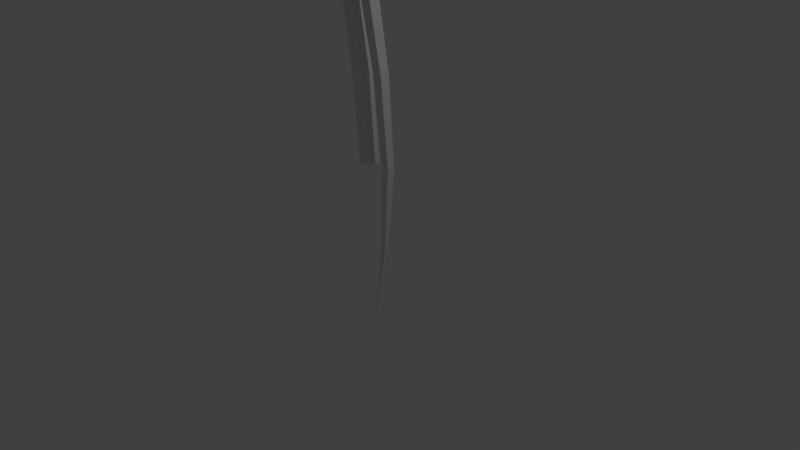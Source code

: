 # Source: lowerLeg.blend  (saved by Blender 2.75.0; exported with 4.5.12 LTS)
import bpy
from mathutils import Matrix  # noqa: F401  (used for matrix-valued properties, if any)

bpy.ops.wm.read_factory_settings(use_empty=True)
scene = bpy.context.scene
scene.name = 'Scene'

# ---- collections
col_collection_1 = bpy.data.collections.new('Collection 1'); scene.collection.children.link(col_collection_1)

# ---- world
world_world = bpy.data.worlds.new('World'); scene.world = world_world
world_world.color = (0.05088, 0.05088, 0.05088)
world_world.use_sun_shadow = False
world_world.sun_shadow_jitter_overblur = 0.0
world_world.cycles.sampling_method = 'MANUAL'
world_world.cycles.sample_map_resolution = 256

# ---- cameras
cam_camera = bpy.data.cameras.new('Camera')
cam_camera.clip_end = 100.0
cam_camera.lens = 35.0
cam_camera.sensor_width = 32.0
cam_camera.sensor_height = 18.0
cam_camera.ortho_scale = 7.314
cam_camera.dof.focus_distance = 0.0
cam_camera.dof.aperture_fstop = 128.0

# ---- lights
light_lamp = bpy.data.lights.new('Lamp', 'POINT')
light_lamp.transmission_factor = 0.0
light_lamp.cutoff_distance = 30.0
light_lamp.energy = 100.0
light_lamp.shadow_buffer_clip_start = 1.001
light_lamp.shadow_soft_size = 0.1
light_lamp.shadow_maximum_resolution = 0.006
light_lamp.use_absolute_resolution = True
light_lamp.cycles.use_multiple_importance_sampling = False

# ---- meshes
me_cylinder = bpy.data.meshes.new('Cylinder')
me_cylinder.from_pydata([(4.953e-08, 0.075, -0.075), (4.953e-08, 0.075, 0.075), (0.01463, 0.07356, -0.075), (0.01463, 0.07356, 0.075), (0.0287, 0.06929, -0.075), (0.0287, 0.06929, 0.075), (0.04167, 0.06236, -0.075), (0.04167, 0.06236, 0.075), (0.05303, 0.05303, -0.075), (0.05303, 0.05303, 0.075), (0.06236, 0.04167, -0.075), (0.06236, 0.04167, 0.075), (0.06929, 0.0287, -0.075), (0.06929, 0.0287, 0.075), (0.07356, 0.01463, -0.075), (0.07356, 0.01463, 0.075), (0.075, 3.003e-07, -0.075), (0.075, 3.003e-07, 0.075), (0.07356, -0.01463, -0.075), (0.07356, -0.01463, 0.075), (0.06929, -0.0287, -0.075), (0.06929, -0.0287, 0.075), (0.06236, -0.04167, -0.075), (0.06236, -0.04167, 0.075), (0.05303, -0.05303, -0.075), (0.05303, -0.05303, 0.075), (0.04167, -0.06236, -0.075), (0.04167, -0.06236, 0.075), (0.0287, -0.06929, -0.075), (0.0287, -0.06929, 0.075), (0.01463, -0.07356, -0.075), (0.01463, -0.07356, 0.075), (2.51e-08, -0.075, -0.075), (2.51e-08, -0.075, 0.075), (-0.01463, -0.07356, -0.075), (-0.01463, -0.07356, 0.075), (-0.0287, -0.06929, -0.075), (-0.0287, -0.06929, 0.075), (-0.04167, -0.06236, -0.075), (-0.04167, -0.06236, 0.075), (-0.05303, -0.05303, -0.075), (-0.05303, -0.05303, 0.075), (-0.06236, -0.04167, -0.075), (-0.06236, -0.04167, 0.075), (-0.06929, -0.0287, -0.075), (-0.06929, -0.0287, 0.075), (-0.07356, -0.01463, -0.075), (-0.07356, -0.01463, 0.075), (-0.075, 3.67e-07, -0.075), (-0.075, 3.67e-07, 0.075), (-0.07356, 0.01463, -0.075), (-0.07356, 0.01463, 0.075), (-0.06929, 0.0287, -0.075), (-0.06929, 0.0287, 0.075), (-0.06236, 0.04167, -0.075), (-0.06236, 0.04167, 0.075), (-0.05303, 0.05303, -0.075), (-0.05303, 0.05303, 0.075), (-0.04167, 0.06236, -0.075), (-0.04167, 0.06236, 0.075), (-0.0287, 0.06929, -0.075), (-0.0287, 0.06929, 0.075), (-0.01463, 0.07356, -0.075), (-0.01463, 0.07356, 0.075)], [], [(0, 1, 3, 2), (2, 3, 5, 4), (4, 5, 7, 6), (6, 7, 9, 8), (8, 9, 11, 10), (10, 11, 13, 12), (12, 13, 15, 14), (14, 15, 17, 16), (16, 17, 19, 18), (18, 19, 21, 20), (20, 21, 23, 22), (22, 23, 25, 24), (24, 25, 27, 26), (26, 27, 29, 28), (28, 29, 31, 30), (30, 31, 33, 32), (32, 33, 35, 34), (34, 35, 37, 36), (36, 37, 39, 38), (38, 39, 41, 40), (40, 41, 43, 42), (42, 43, 45, 44), (44, 45, 47, 46), (46, 47, 49, 48), (48, 49, 51, 50), (50, 51, 53, 52), (52, 53, 55, 54), (54, 55, 57, 56), (56, 57, 59, 58), (58, 59, 61, 60), (3, 1, 63, 61, 59, 57, 55, 53, 51, 49, 47, 45, 43, 41, 39, 37, 35, 33, 31, 29, 27, 25, 23, 21, 19, 17, 15, 13, 11, 9, 7, 5), (62, 63, 1, 0), (60, 61, 63, 62), (0, 2, 4, 6, 8, 10, 12, 14, 16, 18, 20, 22, 24, 26, 28, 30, 32, 34, 36, 38, 40, 42, 44, 46, 48, 50, 52, 54, 56, 58, 60, 62)])
me_cylinder.use_remesh_preserve_volume = False
me_cylinder.use_remesh_preserve_attributes = False
me_cylinder.use_mirror_vertex_groups = False
me_cylinder.update()
me_cube_001 = bpy.data.meshes.new('Cube.001')
me_cube_001.from_pydata([(-0.1004, -0.0756, 3.569), (-0.1004, 0.0756, 3.569), (0.05081, -0.0756, 3.569), (0.05081, 0.0756, 3.569), (0.1803, 0.08459, 1.285), (0.3495, -0.08459, 1.285), (0.3495, 0.08459, 1.285), (0.1803, -0.08459, 1.285), (0.08727, 0.08608, 2.427), (0.2594, -0.08608, 2.427), (0.2594, 0.08608, 2.427), (0.08727, -0.08608, 2.427)], [], [(0, 2, 3, 1), (11, 7, 5, 9), (9, 5, 6, 10), (8, 4, 7, 11), (10, 6, 4, 8), (3, 10, 8, 1), (1, 8, 11, 0), (2, 9, 10, 3), (0, 11, 9, 2)])
me_cube_001.use_remesh_preserve_volume = False
me_cube_001.use_remesh_preserve_attributes = False
me_cube_001.use_mirror_vertex_groups = False
me_cube_001.update()
me_cube_003 = bpy.data.meshes.new('Cube.003')
me_cube_003.from_pydata([(-0.1254, 0.05004, 3.408), (-0.1254, -0.05004, 3.408), (-0.14, 0.05004, 3.407), (-0.14, -0.05004, 3.407), (-0.1546, 0.05004, 3.408), (-0.1546, -0.05004, 3.408), (-0.1687, 0.05004, 3.413), (-0.1687, -0.05004, 3.413), (-0.1817, 0.05004, 3.42), (-0.1817, -0.05004, 3.42), (-0.193, 0.05004, 3.429), (-0.193, -0.05004, 3.429), (-0.2024, 0.05004, 3.44), (-0.2024, -0.05004, 3.44), (-0.2093, 0.05004, 3.453), (-0.2093, -0.05004, 3.453), (-0.2136, 0.05004, 3.467), (-0.2136, -0.05004, 3.467), (-0.215, 0.05004, 3.482), (-0.215, -0.05004, 3.482), (-0.2136, 0.05004, 3.497), (-0.2136, -0.05004, 3.497), (-0.2093, 0.05004, 3.511), (-0.2093, -0.05004, 3.511), (-0.2024, 0.05004, 3.524), (-0.2024, -0.05004, 3.524), (-0.193, 0.05004, 3.535), (-0.193, -0.05004, 3.535), (-0.1817, 0.05004, 3.544), (-0.1817, -0.05004, 3.544), (-0.1687, 0.05004, 3.551), (-0.1687, -0.05004, 3.551), (-0.1546, 0.05004, 3.556), (-0.1546, -0.05004, 3.556), (-0.075, -0.075, 3.57), (-0.075, 0.075, 3.57), (0.0756, -0.075, 3.569), (0.0756, 0.075, 3.569), (0.0, 0.0, -1.0), (0.2556, 0.0505, 1.285), (0.3566, -0.0505, 1.285), (0.3566, 0.0505, 1.285), (0.2556, -0.0505, 1.285), (0.151, 0.06351, 2.427), (0.2781, -0.06351, 2.427), (0.2781, 0.06351, 2.427), (0.151, -0.06351, 2.427), (0.1863, 0.03247, 0.1423), (0.2512, -0.03247, 0.1423), (0.2512, 0.03247, 0.1423), (0.1863, -0.03247, 0.1423), (-0.045, 0.07351, 3.42), (-0.045, -0.07351, 3.42), (-0.075, 0.05004, 3.57), (-0.045, 0.04929, 3.42), (-0.045, -0.04929, 3.42), (-0.075, -0.05004, 3.57)], [], [(0, 1, 3, 2), (2, 3, 5, 4), (4, 5, 7, 6), (6, 7, 9, 8), (8, 9, 11, 10), (10, 11, 13, 12), (12, 13, 15, 14), (14, 15, 17, 16), (16, 17, 19, 18), (18, 19, 21, 20), (20, 21, 23, 22), (22, 23, 25, 24), (24, 25, 27, 26), (26, 27, 29, 28), (28, 29, 31, 30), (30, 31, 33, 32), (49, 38, 47), (47, 38, 50), (48, 38, 49), (50, 38, 48), (46, 42, 40, 44), (44, 40, 41, 45), (43, 39, 42, 46), (45, 41, 39, 43), (37, 45, 43, 51, 35), (36, 44, 45, 37), (42, 50, 48, 40), (40, 48, 49, 41), (39, 47, 50, 42), (41, 49, 47, 39), (53, 35, 51, 54), (32, 53, 54, 0, 2, 4, 6, 8, 10, 12, 14, 16, 18, 20, 22, 24, 26, 28, 30), (33, 56, 53, 32), (3, 1, 55, 56, 33, 31, 29, 27, 25, 23, 21, 19, 17, 15, 13, 11, 9, 7, 5), (52, 34, 56, 55), (1, 0, 54, 55), (53, 56, 34, 36, 37, 35), (51, 43, 46, 52, 55, 54), (36, 34, 52, 46, 44)])
me_cube_003.use_remesh_preserve_volume = False
me_cube_003.use_remesh_preserve_attributes = False
me_cube_003.use_mirror_vertex_groups = False
me_cube_003.update()

# ---- objects
ob_cylinder_001 = bpy.data.objects.new('Cylinder.001', me_cylinder)
ob_cube = bpy.data.objects.new('Cube', me_cube_001)
ob_lamp = bpy.data.objects.new('Lamp', light_lamp)
ob_camera = bpy.data.objects.new('Camera', cam_camera)
ob_cube_001 = bpy.data.objects.new('Cube.001', me_cube_003)

# ---- transforms, parenting, visibility, modifiers, constraints
ob_cylinder_001.location = (-0.139, 0.0, 3.482)
ob_cylinder_001.rotation_euler = (1.571, 0.0, 0.0)
ob_cylinder_001.lineart.crease_threshold = 0.0
ob_cube.location = (-0.285, 0.0, -0.02)
ob_cube.lineart.crease_threshold = 0.0
ob_lamp.location = (4.076, 1.005, 5.904)
ob_lamp.rotation_euler = (0.6503, 0.05522, 1.866)
ob_lamp.lock_rotations_4d = False
ob_lamp.empty_display_type = 'ARROWS'
ob_lamp.color = (0.0, 0.0, 0.0, 0.0)
ob_lamp.lineart.crease_threshold = 0.0
ob_camera.location = (7.481, -6.508, 5.344)
ob_camera.rotation_euler = (1.109, 0.01082, 0.8149)
ob_camera.lock_rotations_4d = False
ob_camera.empty_display_type = 'ARROWS'
ob_camera.color = (0.0, 0.0, 0.0, 0.0)
ob_camera.display_type = 'WIRE'
ob_camera.lineart.crease_threshold = 0.0
ob_cube_001.location = (0.0, 0.0, 0.0)
ob_cube_001.lineart.crease_threshold = 0.0

# ---- collection membership
col_collection_1.objects.link(ob_cylinder_001)
col_collection_1.objects.link(ob_cube)
col_collection_1.objects.link(ob_lamp)
col_collection_1.objects.link(ob_camera)
col_collection_1.objects.link(ob_cube_001)

# ---- scene / render settings (as saved in the file)
scene.camera = ob_camera
scene.frame_start = 1; scene.frame_end = 250; scene.frame_set(0)
scene.render.engine = 'BLENDER_EEVEE_NEXT'
scene.render.resolution_percentage = 50
scene.render.dither_intensity = 0.0
scene.cycles.use_denoising = False
scene.cycles.samples = 10
scene.cycles.sampling_pattern = 'TABULATED_SOBOL'
scene.cycles.light_sampling_threshold = 0.0
scene.cycles.use_adaptive_sampling = False
scene.cycles.use_light_tree = False
scene.cycles.blur_glossy = 0.0
scene.cycles.pixel_filter_type = 'GAUSSIAN'
scene.cycles.sample_clamp_indirect = 0.0
scene.view_settings.view_transform = 'Standard'
bpy.context.view_layer.update()
